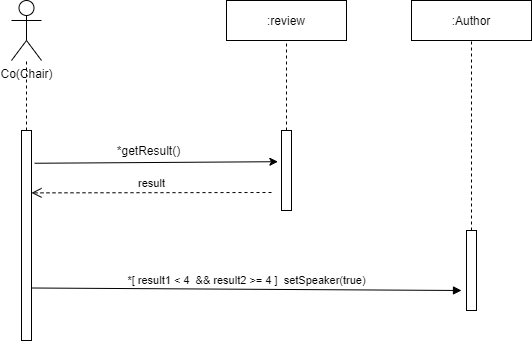

The diagram above was exported from draw.io. Its source (the exported page's mxGraphModel, read from the mxfile embedded in the PNG):
<mxGraphModel dx="1038" dy="499" grid="1" gridSize="10" guides="1" tooltips="1" connect="1" arrows="1" fold="1" page="1" pageScale="1" pageWidth="827" pageHeight="1169" math="0" shadow="0">
  <root>
    <mxCell id="0" />
    <mxCell id="1" parent="0" />
    <mxCell id="xQZDw_NkJKaZ1s008reX-1" value="Co(Chair)" style="shape=umlActor;verticalLabelPosition=bottom;labelBackgroundColor=#ffffff;verticalAlign=top;html=1;outlineConnect=0;" parent="1" vertex="1">
      <mxGeometry x="50" y="50" width="30" height="60" as="geometry" />
    </mxCell>
    <mxCell id="xQZDw_NkJKaZ1s008reX-6" value="" style="rounded=0;whiteSpace=wrap;html=1;" parent="1" vertex="1">
      <mxGeometry x="60" y="180" width="10" height="210" as="geometry" />
    </mxCell>
    <mxCell id="xQZDw_NkJKaZ1s008reX-7" value="" style="endArrow=none;dashed=1;html=1;exitX=0.5;exitY=0;exitDx=0;exitDy=0;" parent="1" source="xQZDw_NkJKaZ1s008reX-6" target="xQZDw_NkJKaZ1s008reX-1" edge="1">
      <mxGeometry width="50" height="50" relative="1" as="geometry">
        <mxPoint x="390" y="280" as="sourcePoint" />
        <mxPoint x="440" y="230" as="targetPoint" />
      </mxGeometry>
    </mxCell>
    <mxCell id="xQZDw_NkJKaZ1s008reX-8" value=":review" style="rounded=0;whiteSpace=wrap;html=1;" parent="1" vertex="1">
      <mxGeometry x="265" y="50" width="120" height="40" as="geometry" />
    </mxCell>
    <mxCell id="xQZDw_NkJKaZ1s008reX-9" value="" style="endArrow=classic;html=1;exitX=1.32;exitY=0.156;exitDx=0;exitDy=0;exitPerimeter=0;entryX=-0.36;entryY=0.39;entryDx=0;entryDy=0;entryPerimeter=0;" parent="1" source="xQZDw_NkJKaZ1s008reX-6" target="xQZDw_NkJKaZ1s008reX-11" edge="1">
      <mxGeometry width="50" height="50" relative="1" as="geometry">
        <mxPoint x="390" y="280" as="sourcePoint" />
        <mxPoint x="280" y="213" as="targetPoint" />
      </mxGeometry>
    </mxCell>
    <mxCell id="xQZDw_NkJKaZ1s008reX-11" value="" style="rounded=0;whiteSpace=wrap;html=1;" parent="1" vertex="1">
      <mxGeometry x="320" y="180" width="10" height="80" as="geometry" />
    </mxCell>
    <mxCell id="cZVqcH9Wx9aP5M2NojYp-8" value="" style="rounded=0;whiteSpace=wrap;html=1;" vertex="1" parent="1">
      <mxGeometry x="505" y="280" width="10" height="80" as="geometry" />
    </mxCell>
    <mxCell id="xQZDw_NkJKaZ1s008reX-12" value="" style="endArrow=none;dashed=1;html=1;entryX=0.5;entryY=1;entryDx=0;entryDy=0;exitX=0.5;exitY=0;exitDx=0;exitDy=0;" parent="1" source="xQZDw_NkJKaZ1s008reX-11" target="xQZDw_NkJKaZ1s008reX-8" edge="1">
      <mxGeometry width="50" height="50" relative="1" as="geometry">
        <mxPoint x="390" y="280" as="sourcePoint" />
        <mxPoint x="440" y="230" as="targetPoint" />
      </mxGeometry>
    </mxCell>
    <mxCell id="xQZDw_NkJKaZ1s008reX-13" value="*getResult()" style="text;html=1;align=center;verticalAlign=middle;resizable=0;points=[];autosize=1;" parent="1" vertex="1">
      <mxGeometry x="147" y="190" width="80" height="20" as="geometry" />
    </mxCell>
    <mxCell id="xQZDw_NkJKaZ1s008reX-14" value="result" style="html=1;verticalAlign=bottom;endArrow=open;dashed=1;endSize=8;entryX=1;entryY=0.297;entryDx=0;entryDy=0;entryPerimeter=0;" parent="1" target="xQZDw_NkJKaZ1s008reX-6" edge="1">
      <mxGeometry relative="1" as="geometry">
        <mxPoint x="310" y="242" as="sourcePoint" />
        <mxPoint x="200" y="240" as="targetPoint" />
      </mxGeometry>
    </mxCell>
    <mxCell id="xQZDw_NkJKaZ1s008reX-19" value="*[ result1 &amp;lt; 4&amp;nbsp; &amp;amp;&amp;amp; result2 &amp;gt;= 4 ]&amp;nbsp; setSpeaker(true)" style="html=1;verticalAlign=bottom;endArrow=block;exitX=1;exitY=0.75;exitDx=0;exitDy=0;" parent="1" source="xQZDw_NkJKaZ1s008reX-6" edge="1">
      <mxGeometry relative="1" as="geometry">
        <mxPoint x="100" y="350" as="sourcePoint" />
        <mxPoint x="500" y="340" as="targetPoint" />
      </mxGeometry>
    </mxCell>
    <mxCell id="cZVqcH9Wx9aP5M2NojYp-6" value=":Author" style="rounded=0;whiteSpace=wrap;html=1;" vertex="1" parent="1">
      <mxGeometry x="450" y="50" width="120" height="40" as="geometry" />
    </mxCell>
    <mxCell id="cZVqcH9Wx9aP5M2NojYp-7" value="" style="endArrow=none;dashed=1;html=1;entryX=0.5;entryY=1;entryDx=0;entryDy=0;" edge="1" parent="1" target="cZVqcH9Wx9aP5M2NojYp-6">
      <mxGeometry width="50" height="50" relative="1" as="geometry">
        <mxPoint x="510" y="280" as="sourcePoint" />
        <mxPoint x="440" y="200" as="targetPoint" />
      </mxGeometry>
    </mxCell>
  </root>
</mxGraphModel>